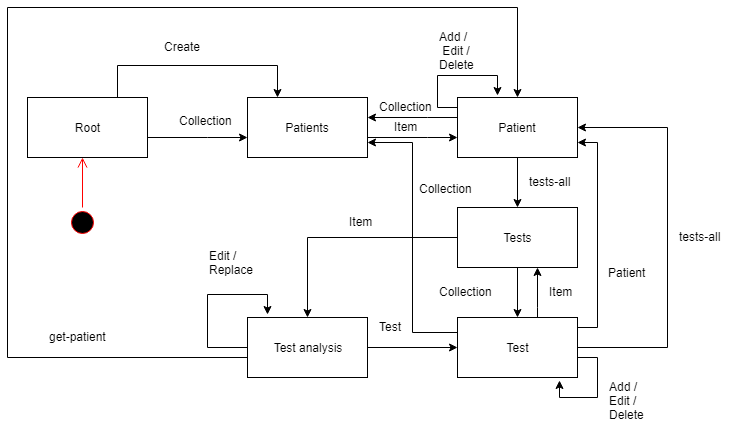

The diagram above was exported from draw.io. Its source (the exported page's mxGraphModel, read from the mxfile embedded in the PNG):
<mxGraphModel dx="1010" dy="1650" grid="1" gridSize="10" guides="1" tooltips="1" connect="1" arrows="1" fold="1" page="1" pageScale="1" pageWidth="850" pageHeight="1100" math="0" shadow="0">
  <root>
    <mxCell id="0" />
    <mxCell id="1" parent="0" />
    <mxCell id="rVHNC7FSeiRs1PMezLtD-10" value="" style="edgeStyle=orthogonalEdgeStyle;rounded=0;orthogonalLoop=1;jettySize=auto;html=1;" parent="1" source="05KjswkAEa6YdVkmqNEy-1" target="rVHNC7FSeiRs1PMezLtD-1" edge="1">
      <mxGeometry relative="1" as="geometry">
        <Array as="points">
          <mxPoint x="550" y="220" />
          <mxPoint x="550" y="220" />
        </Array>
      </mxGeometry>
    </mxCell>
    <mxCell id="rVHNC7FSeiRs1PMezLtD-27" style="edgeStyle=orthogonalEdgeStyle;rounded=0;orthogonalLoop=1;jettySize=auto;html=1;entryX=1;entryY=0.5;entryDx=0;entryDy=0;" parent="1" source="05KjswkAEa6YdVkmqNEy-1" target="rVHNC7FSeiRs1PMezLtD-19" edge="1">
      <mxGeometry relative="1" as="geometry">
        <Array as="points">
          <mxPoint x="680" y="260" />
          <mxPoint x="680" y="40" />
        </Array>
      </mxGeometry>
    </mxCell>
    <mxCell id="Acxuc3jNlDSXxkaOD4GZ-20" style="edgeStyle=orthogonalEdgeStyle;rounded=0;orthogonalLoop=1;jettySize=auto;html=1;entryX=1;entryY=0.75;entryDx=0;entryDy=0;" edge="1" parent="1" source="05KjswkAEa6YdVkmqNEy-1" target="rVHNC7FSeiRs1PMezLtD-19">
      <mxGeometry relative="1" as="geometry">
        <Array as="points">
          <mxPoint x="610" y="240" />
          <mxPoint x="610" y="55" />
        </Array>
      </mxGeometry>
    </mxCell>
    <mxCell id="Acxuc3jNlDSXxkaOD4GZ-25" style="edgeStyle=orthogonalEdgeStyle;rounded=0;orthogonalLoop=1;jettySize=auto;html=1;exitX=0;exitY=0.25;exitDx=0;exitDy=0;entryX=1;entryY=0.75;entryDx=0;entryDy=0;" edge="1" parent="1" source="05KjswkAEa6YdVkmqNEy-1" target="05KjswkAEa6YdVkmqNEy-15">
      <mxGeometry relative="1" as="geometry" />
    </mxCell>
    <mxCell id="05KjswkAEa6YdVkmqNEy-1" value="Test" style="rounded=0;whiteSpace=wrap;html=1;" parent="1" vertex="1">
      <mxGeometry x="470" y="230" width="120" height="60" as="geometry" />
    </mxCell>
    <mxCell id="rVHNC7FSeiRs1PMezLtD-25" value="" style="edgeStyle=orthogonalEdgeStyle;rounded=0;orthogonalLoop=1;jettySize=auto;html=1;" parent="1" source="05KjswkAEa6YdVkmqNEy-15" target="rVHNC7FSeiRs1PMezLtD-19" edge="1">
      <mxGeometry relative="1" as="geometry">
        <Array as="points">
          <mxPoint x="440" y="50" />
          <mxPoint x="440" y="50" />
        </Array>
      </mxGeometry>
    </mxCell>
    <mxCell id="rVHNC7FSeiRs1PMezLtD-41" style="edgeStyle=orthogonalEdgeStyle;rounded=0;orthogonalLoop=1;jettySize=auto;html=1;exitX=0;exitY=0.25;exitDx=0;exitDy=0;" parent="1" edge="1">
      <mxGeometry relative="1" as="geometry">
        <mxPoint x="510" y="8" as="targetPoint" />
        <mxPoint x="470" y="33" as="sourcePoint" />
        <Array as="points">
          <mxPoint x="470" y="20" />
          <mxPoint x="450" y="20" />
          <mxPoint x="450" y="-12" />
          <mxPoint x="510" y="-12" />
        </Array>
      </mxGeometry>
    </mxCell>
    <mxCell id="05KjswkAEa6YdVkmqNEy-15" value="Patients" style="rounded=0;whiteSpace=wrap;html=1;" parent="1" vertex="1">
      <mxGeometry x="260" y="10" width="120" height="60" as="geometry" />
    </mxCell>
    <mxCell id="rVHNC7FSeiRs1PMezLtD-52" value="Root" style="rounded=0;whiteSpace=wrap;html=1;" parent="1" vertex="1">
      <mxGeometry x="40" y="10" width="120" height="60" as="geometry" />
    </mxCell>
    <mxCell id="rVHNC7FSeiRs1PMezLtD-47" value="" style="edgeStyle=orthogonalEdgeStyle;rounded=0;orthogonalLoop=1;jettySize=auto;html=1;" parent="1" target="05KjswkAEa6YdVkmqNEy-15" edge="1">
      <mxGeometry relative="1" as="geometry">
        <mxPoint x="160" y="50" as="sourcePoint" />
        <Array as="points">
          <mxPoint x="220" y="50" />
          <mxPoint x="220" y="50" />
        </Array>
      </mxGeometry>
    </mxCell>
    <mxCell id="rVHNC7FSeiRs1PMezLtD-16" value="" style="edgeStyle=orthogonalEdgeStyle;rounded=0;orthogonalLoop=1;jettySize=auto;html=1;" parent="1" source="rVHNC7FSeiRs1PMezLtD-1" target="05KjswkAEa6YdVkmqNEy-1" edge="1">
      <mxGeometry relative="1" as="geometry" />
    </mxCell>
    <mxCell id="Acxuc3jNlDSXxkaOD4GZ-16" style="edgeStyle=orthogonalEdgeStyle;rounded=0;orthogonalLoop=1;jettySize=auto;html=1;entryX=0.5;entryY=0;entryDx=0;entryDy=0;" edge="1" parent="1" source="rVHNC7FSeiRs1PMezLtD-1" target="Acxuc3jNlDSXxkaOD4GZ-1">
      <mxGeometry relative="1" as="geometry" />
    </mxCell>
    <mxCell id="rVHNC7FSeiRs1PMezLtD-1" value="Tests" style="rounded=0;whiteSpace=wrap;html=1;" parent="1" vertex="1">
      <mxGeometry x="470" y="120" width="120" height="60" as="geometry" />
    </mxCell>
    <mxCell id="rVHNC7FSeiRs1PMezLtD-4" value="Collection" style="text;html=1;resizable=0;points=[];autosize=1;align=left;verticalAlign=top;spacingTop=-4;" parent="1" vertex="1">
      <mxGeometry x="450" y="195" width="70" height="20" as="geometry" />
    </mxCell>
    <mxCell id="rVHNC7FSeiRs1PMezLtD-24" value="" style="edgeStyle=orthogonalEdgeStyle;rounded=0;orthogonalLoop=1;jettySize=auto;html=1;" parent="1" source="rVHNC7FSeiRs1PMezLtD-19" target="05KjswkAEa6YdVkmqNEy-15" edge="1">
      <mxGeometry relative="1" as="geometry">
        <Array as="points">
          <mxPoint x="440" y="30" />
          <mxPoint x="440" y="30" />
        </Array>
      </mxGeometry>
    </mxCell>
    <mxCell id="Acxuc3jNlDSXxkaOD4GZ-7" value="" style="edgeStyle=orthogonalEdgeStyle;rounded=0;orthogonalLoop=1;jettySize=auto;html=1;" edge="1" parent="1" source="rVHNC7FSeiRs1PMezLtD-19" target="rVHNC7FSeiRs1PMezLtD-1">
      <mxGeometry relative="1" as="geometry" />
    </mxCell>
    <mxCell id="rVHNC7FSeiRs1PMezLtD-19" value="Patient" style="rounded=0;whiteSpace=wrap;html=1;" parent="1" vertex="1">
      <mxGeometry x="470" y="10" width="120" height="60" as="geometry" />
    </mxCell>
    <mxCell id="rVHNC7FSeiRs1PMezLtD-23" value="tests-all" style="text;html=1;resizable=0;points=[];autosize=1;align=left;verticalAlign=top;spacingTop=-4;" parent="1" vertex="1">
      <mxGeometry x="540" y="85" width="60" height="20" as="geometry" />
    </mxCell>
    <mxCell id="rVHNC7FSeiRs1PMezLtD-28" value="tests-all" style="text;html=1;resizable=0;points=[];autosize=1;align=left;verticalAlign=top;spacingTop=-4;" parent="1" vertex="1">
      <mxGeometry x="690" y="140" width="60" height="20" as="geometry" />
    </mxCell>
    <mxCell id="rVHNC7FSeiRs1PMezLtD-30" value="get-patient" style="text;html=1;resizable=0;points=[];autosize=1;align=left;verticalAlign=top;spacingTop=-4;" parent="1" vertex="1">
      <mxGeometry x="60" y="240" width="70" height="20" as="geometry" />
    </mxCell>
    <mxCell id="rVHNC7FSeiRs1PMezLtD-35" value="Collection" style="text;html=1;resizable=0;points=[];autosize=1;align=left;verticalAlign=top;spacingTop=-4;" parent="1" vertex="1">
      <mxGeometry x="390" y="10" width="70" height="20" as="geometry" />
    </mxCell>
    <mxCell id="rVHNC7FSeiRs1PMezLtD-37" value="Item" style="text;html=1;resizable=0;points=[];autosize=1;align=left;verticalAlign=top;spacingTop=-4;" parent="1" vertex="1">
      <mxGeometry x="405" y="30" width="40" height="20" as="geometry" />
    </mxCell>
    <mxCell id="rVHNC7FSeiRs1PMezLtD-43" value="Add /&lt;br&gt;&amp;nbsp;Edit / &lt;br&gt;Delete" style="text;html=1;resizable=0;points=[];autosize=1;align=left;verticalAlign=top;spacingTop=-4;" parent="1" vertex="1">
      <mxGeometry x="450" y="-60" width="50" height="40" as="geometry" />
    </mxCell>
    <mxCell id="rVHNC7FSeiRs1PMezLtD-44" style="edgeStyle=orthogonalEdgeStyle;rounded=0;orthogonalLoop=1;jettySize=auto;html=1;entryX=0.85;entryY=1.05;entryDx=0;entryDy=0;entryPerimeter=0;" parent="1" source="05KjswkAEa6YdVkmqNEy-1" target="05KjswkAEa6YdVkmqNEy-1" edge="1">
      <mxGeometry relative="1" as="geometry">
        <Array as="points">
          <mxPoint x="610" y="270" />
          <mxPoint x="610" y="310" />
          <mxPoint x="572" y="310" />
        </Array>
      </mxGeometry>
    </mxCell>
    <mxCell id="rVHNC7FSeiRs1PMezLtD-45" value="Add /&lt;br&gt;Edit /&lt;br&gt;Delete&lt;br&gt;" style="text;html=1;resizable=0;points=[];autosize=1;align=left;verticalAlign=top;spacingTop=-4;" parent="1" vertex="1">
      <mxGeometry x="620" y="290" width="50" height="40" as="geometry" />
    </mxCell>
    <mxCell id="rVHNC7FSeiRs1PMezLtD-48" value="Collection" style="text;html=1;resizable=0;points=[];autosize=1;align=left;verticalAlign=top;spacingTop=-4;" parent="1" vertex="1">
      <mxGeometry x="190" y="24" width="70" height="20" as="geometry" />
    </mxCell>
    <mxCell id="rVHNC7FSeiRs1PMezLtD-55" style="edgeStyle=orthogonalEdgeStyle;rounded=0;orthogonalLoop=1;jettySize=auto;html=1;entryX=0.25;entryY=0;entryDx=0;entryDy=0;" parent="1" edge="1" target="05KjswkAEa6YdVkmqNEy-15">
      <mxGeometry relative="1" as="geometry">
        <mxPoint x="290" y="-2" as="targetPoint" />
        <mxPoint x="130" y="10" as="sourcePoint" />
        <Array as="points">
          <mxPoint x="130" y="-22" />
          <mxPoint x="290" y="-22" />
        </Array>
      </mxGeometry>
    </mxCell>
    <mxCell id="Acxuc3jNlDSXxkaOD4GZ-10" value="" style="edgeStyle=orthogonalEdgeStyle;rounded=0;orthogonalLoop=1;jettySize=auto;html=1;entryX=0;entryY=0.5;entryDx=0;entryDy=0;" edge="1" parent="1" source="Acxuc3jNlDSXxkaOD4GZ-1" target="05KjswkAEa6YdVkmqNEy-1">
      <mxGeometry relative="1" as="geometry">
        <mxPoint x="460" y="260" as="targetPoint" />
      </mxGeometry>
    </mxCell>
    <mxCell id="Acxuc3jNlDSXxkaOD4GZ-15" style="edgeStyle=orthogonalEdgeStyle;rounded=0;orthogonalLoop=1;jettySize=auto;html=1;entryX=0.5;entryY=0;entryDx=0;entryDy=0;" edge="1" parent="1" source="Acxuc3jNlDSXxkaOD4GZ-1" target="rVHNC7FSeiRs1PMezLtD-19">
      <mxGeometry relative="1" as="geometry">
        <mxPoint x="20" y="-100" as="targetPoint" />
        <Array as="points">
          <mxPoint x="20" y="270" />
          <mxPoint x="20" y="-80" />
          <mxPoint x="530" y="-80" />
        </Array>
      </mxGeometry>
    </mxCell>
    <mxCell id="Acxuc3jNlDSXxkaOD4GZ-1" value="Test analysis" style="rounded=0;whiteSpace=wrap;html=1;" vertex="1" parent="1">
      <mxGeometry x="260" y="230" width="120" height="60" as="geometry" />
    </mxCell>
    <mxCell id="Acxuc3jNlDSXxkaOD4GZ-3" value="" style="ellipse;html=1;shape=startState;fillColor=#000000;strokeColor=#ff0000;" vertex="1" parent="1">
      <mxGeometry x="80" y="120" width="30" height="30" as="geometry" />
    </mxCell>
    <mxCell id="Acxuc3jNlDSXxkaOD4GZ-4" value="" style="edgeStyle=orthogonalEdgeStyle;html=1;verticalAlign=bottom;endArrow=open;endSize=8;strokeColor=#ff0000;" edge="1" source="Acxuc3jNlDSXxkaOD4GZ-3" parent="1">
      <mxGeometry relative="1" as="geometry">
        <mxPoint x="95" y="70" as="targetPoint" />
      </mxGeometry>
    </mxCell>
    <mxCell id="Acxuc3jNlDSXxkaOD4GZ-6" value="Create" style="text;html=1;resizable=0;points=[];autosize=1;align=left;verticalAlign=top;spacingTop=-4;" vertex="1" parent="1">
      <mxGeometry x="175" y="-50" width="50" height="20" as="geometry" />
    </mxCell>
    <mxCell id="Acxuc3jNlDSXxkaOD4GZ-8" value="Item" style="text;html=1;resizable=0;points=[];autosize=1;align=left;verticalAlign=top;spacingTop=-4;" vertex="1" parent="1">
      <mxGeometry x="560" y="195" width="40" height="20" as="geometry" />
    </mxCell>
    <mxCell id="Acxuc3jNlDSXxkaOD4GZ-11" value="Test" style="text;html=1;resizable=0;points=[];autosize=1;align=left;verticalAlign=top;spacingTop=-4;" vertex="1" parent="1">
      <mxGeometry x="390" y="230" width="40" height="20" as="geometry" />
    </mxCell>
    <mxCell id="Acxuc3jNlDSXxkaOD4GZ-12" style="edgeStyle=orthogonalEdgeStyle;rounded=0;orthogonalLoop=1;jettySize=auto;html=1;exitX=0;exitY=0.25;exitDx=0;exitDy=0;" edge="1" parent="1" source="Acxuc3jNlDSXxkaOD4GZ-1">
      <mxGeometry relative="1" as="geometry">
        <mxPoint x="280" y="226.5" as="targetPoint" />
        <mxPoint x="240" y="251.5" as="sourcePoint" />
        <Array as="points">
          <mxPoint x="260" y="260" />
          <mxPoint x="220" y="260" />
          <mxPoint x="220" y="207" />
          <mxPoint x="280" y="207" />
        </Array>
      </mxGeometry>
    </mxCell>
    <mxCell id="Acxuc3jNlDSXxkaOD4GZ-13" value="Edit /&lt;br&gt;Replace&lt;br&gt;" style="text;html=1;resizable=0;points=[];autosize=1;align=left;verticalAlign=top;spacingTop=-4;" vertex="1" parent="1">
      <mxGeometry x="220" y="158.5" width="60" height="30" as="geometry" />
    </mxCell>
    <mxCell id="Acxuc3jNlDSXxkaOD4GZ-17" value="Item" style="text;html=1;resizable=0;points=[];autosize=1;align=left;verticalAlign=top;spacingTop=-4;" vertex="1" parent="1">
      <mxGeometry x="360" y="125" width="40" height="20" as="geometry" />
    </mxCell>
    <mxCell id="Acxuc3jNlDSXxkaOD4GZ-21" value="Patient&lt;br&gt;&lt;br&gt;" style="text;html=1;resizable=0;points=[];autosize=1;align=left;verticalAlign=top;spacingTop=-4;" vertex="1" parent="1">
      <mxGeometry x="619" y="176" width="50" height="30" as="geometry" />
    </mxCell>
    <mxCell id="Acxuc3jNlDSXxkaOD4GZ-27" value="Collection" style="text;html=1;resizable=0;points=[];autosize=1;align=left;verticalAlign=top;spacingTop=-4;" vertex="1" parent="1">
      <mxGeometry x="430" y="92" width="70" height="20" as="geometry" />
    </mxCell>
  </root>
</mxGraphModel>